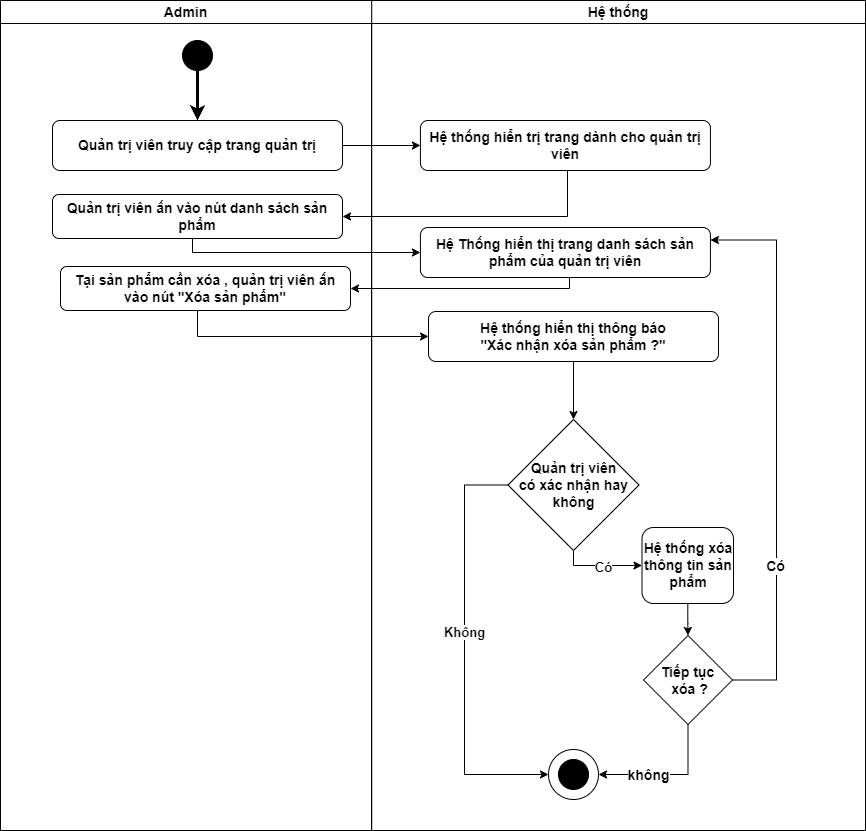

The diagram above was exported from draw.io. Its source (the exported page's mxGraphModel, read from the mxfile embedded in the PNG):
<mxGraphModel dx="1418" dy="820" grid="0" gridSize="10" guides="1" tooltips="1" connect="1" arrows="1" fold="1" page="0" pageScale="1" pageWidth="850" pageHeight="1100" math="0" shadow="0">
  <root>
    <mxCell id="0" />
    <mxCell id="1" parent="0" />
    <mxCell id="jaMOgLZvB3yP1dYOfS98-2" value="Hệ thống" style="swimlane;whiteSpace=wrap;html=1;fontSize=14;" parent="1" vertex="1">
      <mxGeometry x="450" y="150" width="494" height="830" as="geometry" />
    </mxCell>
    <mxCell id="jaMOgLZvB3yP1dYOfS98-16" value="Hệ thống hiển trị trang dành cho quản trị viên" style="rounded=1;whiteSpace=wrap;html=1;strokeWidth=1;fontSize=14;fontStyle=1" parent="jaMOgLZvB3yP1dYOfS98-2" vertex="1">
      <mxGeometry x="48.920000000000016" y="120" width="290" height="50" as="geometry" />
    </mxCell>
    <mxCell id="jaMOgLZvB3yP1dYOfS98-3" value="" style="ellipse;whiteSpace=wrap;html=1;strokeColor=#000000;fillColor=#000000;strokeWidth=1;fontSize=14;fontStyle=1" parent="jaMOgLZvB3yP1dYOfS98-2" vertex="1">
      <mxGeometry x="187" y="759" width="30" height="30" as="geometry" />
    </mxCell>
    <mxCell id="jaMOgLZvB3yP1dYOfS98-4" value="" style="ellipse;whiteSpace=wrap;html=1;gradientColor=default;fillColor=none;fontSize=14;" parent="jaMOgLZvB3yP1dYOfS98-2" vertex="1">
      <mxGeometry x="177" y="749" width="50" height="50" as="geometry" />
    </mxCell>
    <mxCell id="ZwuwxxH1zMdvEdTxROpJ-35" value="Hệ Thống hiển thị trang danh sách sản phẩm của quản trị viên" style="rounded=1;whiteSpace=wrap;html=1;strokeWidth=1;fontSize=14;fontStyle=1" parent="jaMOgLZvB3yP1dYOfS98-2" vertex="1">
      <mxGeometry x="48.920000000000016" y="227" width="290" height="50" as="geometry" />
    </mxCell>
    <mxCell id="ZwuwxxH1zMdvEdTxROpJ-83" style="edgeStyle=orthogonalEdgeStyle;rounded=0;orthogonalLoop=1;jettySize=auto;html=1;entryX=0;entryY=0.5;entryDx=0;entryDy=0;" parent="jaMOgLZvB3yP1dYOfS98-2" source="ZwuwxxH1zMdvEdTxROpJ-50" target="ZwuwxxH1zMdvEdTxROpJ-78" edge="1">
      <mxGeometry relative="1" as="geometry">
        <Array as="points">
          <mxPoint x="202" y="565" />
        </Array>
      </mxGeometry>
    </mxCell>
    <mxCell id="ZwuwxxH1zMdvEdTxROpJ-96" value="&lt;b style=&quot;font-size: 13px;&quot;&gt;Có&lt;/b&gt;" style="edgeLabel;html=1;align=center;verticalAlign=middle;resizable=0;points=[];fontSize=13;" parent="ZwuwxxH1zMdvEdTxROpJ-83" vertex="1" connectable="0">
      <mxGeometry x="0.0491" y="-1" relative="1" as="geometry">
        <mxPoint as="offset" />
      </mxGeometry>
    </mxCell>
    <mxCell id="ZwuwxxH1zMdvEdTxROpJ-95" style="edgeStyle=orthogonalEdgeStyle;rounded=0;orthogonalLoop=1;jettySize=auto;html=1;entryX=0;entryY=0.5;entryDx=0;entryDy=0;" parent="jaMOgLZvB3yP1dYOfS98-2" source="ZwuwxxH1zMdvEdTxROpJ-50" target="jaMOgLZvB3yP1dYOfS98-4" edge="1">
      <mxGeometry relative="1" as="geometry">
        <Array as="points">
          <mxPoint x="93" y="485" />
          <mxPoint x="93" y="774" />
        </Array>
      </mxGeometry>
    </mxCell>
    <mxCell id="ZwuwxxH1zMdvEdTxROpJ-98" value="&lt;b style=&quot;font-size: 13px;&quot;&gt;Không&lt;/b&gt;" style="edgeLabel;html=1;align=center;verticalAlign=middle;resizable=0;points=[];fontSize=13;" parent="ZwuwxxH1zMdvEdTxROpJ-95" vertex="1" connectable="0">
      <mxGeometry x="-0.0897" y="-1" relative="1" as="geometry">
        <mxPoint as="offset" />
      </mxGeometry>
    </mxCell>
    <mxCell id="ZwuwxxH1zMdvEdTxROpJ-50" value="&lt;b style=&quot;font-size: 14px;&quot;&gt;Quản trị viên &lt;br&gt;có xác nhận hay không&lt;/b&gt;" style="rhombus;whiteSpace=wrap;html=1;" parent="jaMOgLZvB3yP1dYOfS98-2" vertex="1">
      <mxGeometry x="136.5" y="419" width="131" height="131" as="geometry" />
    </mxCell>
    <mxCell id="ZwuwxxH1zMdvEdTxROpJ-77" style="edgeStyle=orthogonalEdgeStyle;rounded=0;orthogonalLoop=1;jettySize=auto;html=1;entryX=0.5;entryY=0;entryDx=0;entryDy=0;" parent="jaMOgLZvB3yP1dYOfS98-2" source="ZwuwxxH1zMdvEdTxROpJ-76" target="ZwuwxxH1zMdvEdTxROpJ-50" edge="1">
      <mxGeometry relative="1" as="geometry" />
    </mxCell>
    <mxCell id="ZwuwxxH1zMdvEdTxROpJ-76" value="Hệ thống hiển thị thông báo &lt;br&gt;&quot;Xác nhận xóa sản phẩm ?&quot;" style="rounded=1;whiteSpace=wrap;html=1;strokeWidth=1;fontSize=14;fontStyle=1" parent="jaMOgLZvB3yP1dYOfS98-2" vertex="1">
      <mxGeometry x="57" y="311" width="290" height="50" as="geometry" />
    </mxCell>
    <mxCell id="ZwuwxxH1zMdvEdTxROpJ-84" style="edgeStyle=orthogonalEdgeStyle;rounded=0;orthogonalLoop=1;jettySize=auto;html=1;" parent="jaMOgLZvB3yP1dYOfS98-2" source="ZwuwxxH1zMdvEdTxROpJ-78" target="ZwuwxxH1zMdvEdTxROpJ-79" edge="1">
      <mxGeometry relative="1" as="geometry" />
    </mxCell>
    <mxCell id="ZwuwxxH1zMdvEdTxROpJ-78" value="Hệ thống xóa thông tin sản phẩm" style="rounded=1;whiteSpace=wrap;html=1;strokeWidth=1;fontSize=14;fontStyle=1" parent="jaMOgLZvB3yP1dYOfS98-2" vertex="1">
      <mxGeometry x="270.5" y="527" width="91.5" height="76" as="geometry" />
    </mxCell>
    <mxCell id="ZwuwxxH1zMdvEdTxROpJ-86" style="edgeStyle=orthogonalEdgeStyle;rounded=0;orthogonalLoop=1;jettySize=auto;html=1;entryX=1;entryY=0.5;entryDx=0;entryDy=0;" parent="jaMOgLZvB3yP1dYOfS98-2" source="ZwuwxxH1zMdvEdTxROpJ-79" target="jaMOgLZvB3yP1dYOfS98-4" edge="1">
      <mxGeometry relative="1" as="geometry">
        <Array as="points">
          <mxPoint x="317" y="774" />
        </Array>
      </mxGeometry>
    </mxCell>
    <mxCell id="ZwuwxxH1zMdvEdTxROpJ-87" value="&lt;b&gt;&lt;font style=&quot;font-size: 14px;&quot;&gt;không&lt;/font&gt;&lt;/b&gt;" style="edgeLabel;html=1;align=center;verticalAlign=middle;resizable=0;points=[];" parent="ZwuwxxH1zMdvEdTxROpJ-86" vertex="1" connectable="0">
      <mxGeometry x="0.2975" relative="1" as="geometry">
        <mxPoint x="1" as="offset" />
      </mxGeometry>
    </mxCell>
    <mxCell id="ZwuwxxH1zMdvEdTxROpJ-90" style="edgeStyle=orthogonalEdgeStyle;rounded=0;orthogonalLoop=1;jettySize=auto;html=1;exitX=1;exitY=0.5;exitDx=0;exitDy=0;entryX=1;entryY=0.25;entryDx=0;entryDy=0;" parent="jaMOgLZvB3yP1dYOfS98-2" source="ZwuwxxH1zMdvEdTxROpJ-79" target="ZwuwxxH1zMdvEdTxROpJ-35" edge="1">
      <mxGeometry relative="1" as="geometry">
        <Array as="points">
          <mxPoint x="405" y="680" />
          <mxPoint x="405" y="240" />
        </Array>
      </mxGeometry>
    </mxCell>
    <mxCell id="ZwuwxxH1zMdvEdTxROpJ-92" value="&lt;b&gt;&lt;font style=&quot;font-size: 14px;&quot;&gt;Có&lt;/font&gt;&lt;/b&gt;" style="edgeLabel;html=1;align=center;verticalAlign=middle;resizable=0;points=[];" parent="ZwuwxxH1zMdvEdTxROpJ-90" vertex="1" connectable="0">
      <mxGeometry x="-0.4266" y="2" relative="1" as="geometry">
        <mxPoint as="offset" />
      </mxGeometry>
    </mxCell>
    <mxCell id="ZwuwxxH1zMdvEdTxROpJ-79" value="&lt;span style=&quot;font-size: 14px;&quot;&gt;&lt;b&gt;Tiếp tục&lt;br&gt;&amp;nbsp;xóa ?&lt;/b&gt;&lt;/span&gt;" style="rhombus;whiteSpace=wrap;html=1;" parent="jaMOgLZvB3yP1dYOfS98-2" vertex="1">
      <mxGeometry x="272" y="635" width="89" height="89" as="geometry" />
    </mxCell>
    <mxCell id="jaMOgLZvB3yP1dYOfS98-12" value="Admin" style="swimlane;whiteSpace=wrap;html=1;fontSize=14;" parent="1" vertex="1">
      <mxGeometry x="79" y="150" width="371.22" height="830" as="geometry" />
    </mxCell>
    <mxCell id="jaMOgLZvB3yP1dYOfS98-13" value="" style="ellipse;whiteSpace=wrap;html=1;strokeColor=#000000;fillColor=#000000;strokeWidth=1;fontSize=14;fontStyle=1" parent="jaMOgLZvB3yP1dYOfS98-12" vertex="1">
      <mxGeometry x="182" y="40" width="30" height="30" as="geometry" />
    </mxCell>
    <mxCell id="jaMOgLZvB3yP1dYOfS98-14" value="Quản trị viên truy cập trang quản trị" style="rounded=1;whiteSpace=wrap;html=1;strokeWidth=1;fontSize=14;fontStyle=1" parent="jaMOgLZvB3yP1dYOfS98-12" vertex="1">
      <mxGeometry x="52" y="120" width="290" height="50" as="geometry" />
    </mxCell>
    <mxCell id="jaMOgLZvB3yP1dYOfS98-15" style="edgeStyle=orthogonalEdgeStyle;rounded=0;orthogonalLoop=1;jettySize=auto;html=1;strokeWidth=3;fontSize=14;fontStyle=1" parent="jaMOgLZvB3yP1dYOfS98-12" source="jaMOgLZvB3yP1dYOfS98-13" target="jaMOgLZvB3yP1dYOfS98-14" edge="1">
      <mxGeometry relative="1" as="geometry" />
    </mxCell>
    <mxCell id="jaMOgLZvB3yP1dYOfS98-17" value="Quản trị viên ấn vào nút danh sách sản phẩm" style="rounded=1;whiteSpace=wrap;html=1;strokeWidth=1;fontSize=14;fontStyle=1" parent="jaMOgLZvB3yP1dYOfS98-12" vertex="1">
      <mxGeometry x="52" y="194" width="290" height="44" as="geometry" />
    </mxCell>
    <mxCell id="ZwuwxxH1zMdvEdTxROpJ-43" value="Tại sản phẩm cần xóa , quản trị viên ấn vào nút &quot;Xóa sản phẩm&quot;" style="rounded=1;whiteSpace=wrap;html=1;strokeWidth=1;fontSize=14;fontStyle=1" parent="jaMOgLZvB3yP1dYOfS98-12" vertex="1">
      <mxGeometry x="60" y="266" width="290" height="44" as="geometry" />
    </mxCell>
    <mxCell id="jaMOgLZvB3yP1dYOfS98-18" style="edgeStyle=orthogonalEdgeStyle;rounded=0;orthogonalLoop=1;jettySize=auto;html=1;entryX=0;entryY=0.5;entryDx=0;entryDy=0;fontSize=14;" parent="1" source="jaMOgLZvB3yP1dYOfS98-14" target="jaMOgLZvB3yP1dYOfS98-16" edge="1">
      <mxGeometry relative="1" as="geometry" />
    </mxCell>
    <mxCell id="jaMOgLZvB3yP1dYOfS98-19" style="edgeStyle=orthogonalEdgeStyle;rounded=0;orthogonalLoop=1;jettySize=auto;html=1;entryX=1;entryY=0.5;entryDx=0;entryDy=0;fontSize=14;" parent="1" source="jaMOgLZvB3yP1dYOfS98-16" target="jaMOgLZvB3yP1dYOfS98-17" edge="1">
      <mxGeometry relative="1" as="geometry">
        <Array as="points">
          <mxPoint x="646" y="366" />
        </Array>
      </mxGeometry>
    </mxCell>
    <mxCell id="ZwuwxxH1zMdvEdTxROpJ-36" style="edgeStyle=orthogonalEdgeStyle;rounded=0;orthogonalLoop=1;jettySize=auto;html=1;entryX=0;entryY=0.5;entryDx=0;entryDy=0;" parent="1" source="jaMOgLZvB3yP1dYOfS98-17" target="ZwuwxxH1zMdvEdTxROpJ-35" edge="1">
      <mxGeometry relative="1" as="geometry">
        <Array as="points">
          <mxPoint x="271" y="402" />
        </Array>
      </mxGeometry>
    </mxCell>
    <mxCell id="ZwuwxxH1zMdvEdTxROpJ-44" style="edgeStyle=orthogonalEdgeStyle;rounded=0;orthogonalLoop=1;jettySize=auto;html=1;entryX=1;entryY=0.5;entryDx=0;entryDy=0;" parent="1" source="ZwuwxxH1zMdvEdTxROpJ-35" target="ZwuwxxH1zMdvEdTxROpJ-43" edge="1">
      <mxGeometry relative="1" as="geometry">
        <Array as="points">
          <mxPoint x="648" y="438" />
        </Array>
      </mxGeometry>
    </mxCell>
    <mxCell id="ZwuwxxH1zMdvEdTxROpJ-47" style="edgeStyle=orthogonalEdgeStyle;rounded=0;orthogonalLoop=1;jettySize=auto;html=1;entryX=0;entryY=0.5;entryDx=0;entryDy=0;" parent="1" source="ZwuwxxH1zMdvEdTxROpJ-43" edge="1">
      <mxGeometry relative="1" as="geometry">
        <mxPoint x="507" y="486" as="targetPoint" />
        <Array as="points">
          <mxPoint x="276" y="486" />
        </Array>
      </mxGeometry>
    </mxCell>
  </root>
</mxGraphModel>